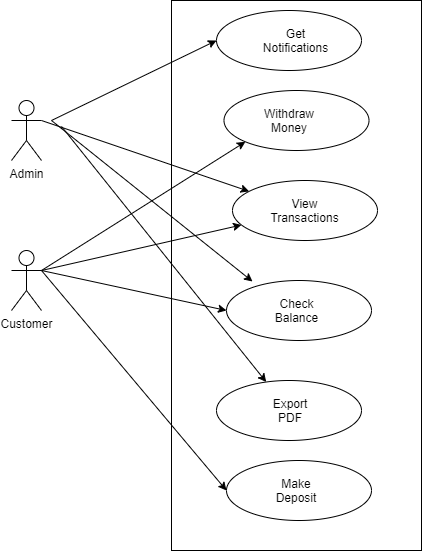

The diagram above was exported from draw.io. Its source (the exported page's mxGraphModel, read from the mxfile embedded in the PNG):
<mxGraphModel dx="868" dy="482" grid="1" gridSize="10" guides="1" tooltips="1" connect="1" arrows="1" fold="1" page="1" pageScale="1" pageWidth="850" pageHeight="1100" math="0" shadow="0">
  <root>
    <mxCell id="0" />
    <mxCell id="1" parent="0" />
    <object label="Admin" id="G5W0Svbpe7d5NM-mIxd2-1">
      <mxCell style="shape=umlActor;verticalLabelPosition=bottom;verticalAlign=top;html=1;" parent="1" vertex="1">
        <mxGeometry x="160" y="110" width="30" height="60" as="geometry" />
      </mxCell>
    </object>
    <mxCell id="G5W0Svbpe7d5NM-mIxd2-2" value="Customer" style="shape=umlActor;verticalLabelPosition=bottom;verticalAlign=top;html=1;" parent="1" vertex="1">
      <mxGeometry x="160" y="260" width="30" height="60" as="geometry" />
    </mxCell>
    <mxCell id="G5W0Svbpe7d5NM-mIxd2-4" value="" style="rounded=0;whiteSpace=wrap;html=1;" parent="1" vertex="1">
      <mxGeometry x="320" y="10" width="250" height="550" as="geometry" />
    </mxCell>
    <mxCell id="G5W0Svbpe7d5NM-mIxd2-8" value="" style="ellipse;whiteSpace=wrap;html=1;" parent="1" vertex="1">
      <mxGeometry x="375" y="470" width="145" height="60" as="geometry" />
    </mxCell>
    <mxCell id="G5W0Svbpe7d5NM-mIxd2-9" value="" style="ellipse;whiteSpace=wrap;html=1;" parent="1" vertex="1">
      <mxGeometry x="372.5" y="100" width="145" height="60" as="geometry" />
    </mxCell>
    <mxCell id="G5W0Svbpe7d5NM-mIxd2-10" value="" style="ellipse;whiteSpace=wrap;html=1;" parent="1" vertex="1">
      <mxGeometry x="381" y="190" width="145" height="60" as="geometry" />
    </mxCell>
    <mxCell id="G5W0Svbpe7d5NM-mIxd2-11" value="" style="ellipse;whiteSpace=wrap;html=1;" parent="1" vertex="1">
      <mxGeometry x="375" y="290" width="145" height="60" as="geometry" />
    </mxCell>
    <mxCell id="G5W0Svbpe7d5NM-mIxd2-15" value="Withdraw Money" style="text;html=1;strokeColor=none;fillColor=none;align=center;verticalAlign=middle;whiteSpace=wrap;rounded=0;" parent="1" vertex="1">
      <mxGeometry x="417.5" y="120" width="40" height="20" as="geometry" />
    </mxCell>
    <mxCell id="G5W0Svbpe7d5NM-mIxd2-16" value="View Transactions" style="text;html=1;strokeColor=none;fillColor=none;align=center;verticalAlign=middle;whiteSpace=wrap;rounded=0;" parent="1" vertex="1">
      <mxGeometry x="427.25" y="210" width="52.5" height="20" as="geometry" />
    </mxCell>
    <mxCell id="G5W0Svbpe7d5NM-mIxd2-19" value="Check Balance" style="text;html=1;strokeColor=none;fillColor=none;align=center;verticalAlign=middle;whiteSpace=wrap;rounded=0;" parent="1" vertex="1">
      <mxGeometry x="418.75" y="310" width="52.5" height="20" as="geometry" />
    </mxCell>
    <mxCell id="G5W0Svbpe7d5NM-mIxd2-21" value="" style="ellipse;whiteSpace=wrap;html=1;" parent="1" vertex="1">
      <mxGeometry x="365" y="390" width="145" height="60" as="geometry" />
    </mxCell>
    <mxCell id="G5W0Svbpe7d5NM-mIxd2-22" value="Export PDF" style="text;html=1;strokeColor=none;fillColor=none;align=center;verticalAlign=middle;whiteSpace=wrap;rounded=0;" parent="1" vertex="1">
      <mxGeometry x="418.75" y="410" width="40" height="20" as="geometry" />
    </mxCell>
    <mxCell id="G5W0Svbpe7d5NM-mIxd2-23" value="" style="endArrow=classic;html=1;" parent="1" target="G5W0Svbpe7d5NM-mIxd2-10" edge="1">
      <mxGeometry width="50" height="50" relative="1" as="geometry">
        <mxPoint x="190" y="130" as="sourcePoint" />
        <mxPoint x="450" y="260" as="targetPoint" />
      </mxGeometry>
    </mxCell>
    <mxCell id="G5W0Svbpe7d5NM-mIxd2-25" value="" style="endArrow=classic;html=1;" parent="1" edge="1">
      <mxGeometry width="50" height="50" relative="1" as="geometry">
        <mxPoint x="200" y="130" as="sourcePoint" />
        <mxPoint x="401" y="291" as="targetPoint" />
      </mxGeometry>
    </mxCell>
    <mxCell id="G5W0Svbpe7d5NM-mIxd2-26" value="" style="endArrow=classic;html=1;entryX=0;entryY=0.5;entryDx=0;entryDy=0;" parent="1" target="G5W0Svbpe7d5NM-mIxd2-31" edge="1">
      <mxGeometry width="50" height="50" relative="1" as="geometry">
        <mxPoint x="200" y="130" as="sourcePoint" />
        <mxPoint x="425.7581253209812" y="352.54844417888035" as="targetPoint" />
      </mxGeometry>
    </mxCell>
    <mxCell id="G5W0Svbpe7d5NM-mIxd2-27" value="" style="endArrow=classic;html=1;exitX=1;exitY=0.3333333333333333;exitDx=0;exitDy=0;exitPerimeter=0;entryX=0;entryY=0.5;entryDx=0;entryDy=0;" parent="1" source="G5W0Svbpe7d5NM-mIxd2-2" target="G5W0Svbpe7d5NM-mIxd2-11" edge="1">
      <mxGeometry width="50" height="50" relative="1" as="geometry">
        <mxPoint x="210" y="150" as="sourcePoint" />
        <mxPoint x="425.7581253209812" y="352.54844417888035" as="targetPoint" />
      </mxGeometry>
    </mxCell>
    <mxCell id="G5W0Svbpe7d5NM-mIxd2-28" value="" style="endArrow=classic;html=1;exitX=1;exitY=0.3333333333333333;exitDx=0;exitDy=0;exitPerimeter=0;entryX=0;entryY=0.5;entryDx=0;entryDy=0;" parent="1" source="G5W0Svbpe7d5NM-mIxd2-2" target="G5W0Svbpe7d5NM-mIxd2-8" edge="1">
      <mxGeometry width="50" height="50" relative="1" as="geometry">
        <mxPoint x="200" y="290" as="sourcePoint" />
        <mxPoint x="435.7581253209812" y="362.54844417888035" as="targetPoint" />
      </mxGeometry>
    </mxCell>
    <mxCell id="G5W0Svbpe7d5NM-mIxd2-29" value="" style="endArrow=classic;html=1;entryX=0;entryY=1;entryDx=0;entryDy=0;" parent="1" target="G5W0Svbpe7d5NM-mIxd2-9" edge="1">
      <mxGeometry width="50" height="50" relative="1" as="geometry">
        <mxPoint x="190" y="280" as="sourcePoint" />
        <mxPoint x="375" y="140" as="targetPoint" />
      </mxGeometry>
    </mxCell>
    <mxCell id="G5W0Svbpe7d5NM-mIxd2-30" value="" style="endArrow=classic;html=1;" parent="1" target="G5W0Svbpe7d5NM-mIxd2-10" edge="1">
      <mxGeometry width="50" height="50" relative="1" as="geometry">
        <mxPoint x="190" y="280" as="sourcePoint" />
        <mxPoint x="419.050425233198" y="434.56642914258236" as="targetPoint" />
      </mxGeometry>
    </mxCell>
    <mxCell id="G5W0Svbpe7d5NM-mIxd2-31" value="" style="ellipse;whiteSpace=wrap;html=1;" parent="1" vertex="1">
      <mxGeometry x="365" y="20" width="145" height="60" as="geometry" />
    </mxCell>
    <mxCell id="G5W0Svbpe7d5NM-mIxd2-32" value="Get Notifications" style="text;html=1;strokeColor=none;fillColor=none;align=center;verticalAlign=middle;whiteSpace=wrap;rounded=0;" parent="1" vertex="1">
      <mxGeometry x="417.5" y="40" width="52.5" height="20" as="geometry" />
    </mxCell>
    <mxCell id="G5W0Svbpe7d5NM-mIxd2-35" value="Make Deposit" style="text;html=1;strokeColor=none;fillColor=none;align=center;verticalAlign=middle;whiteSpace=wrap;rounded=0;" parent="1" vertex="1">
      <mxGeometry x="425" y="490" width="40" height="20" as="geometry" />
    </mxCell>
    <mxCell id="SaTiRk96NBpLkgWQX6Ao-1" value="" style="endArrow=classic;html=1;" edge="1" parent="1" target="G5W0Svbpe7d5NM-mIxd2-21">
      <mxGeometry width="50" height="50" relative="1" as="geometry">
        <mxPoint x="210" y="136" as="sourcePoint" />
        <mxPoint x="411" y="301" as="targetPoint" />
      </mxGeometry>
    </mxCell>
  </root>
</mxGraphModel>